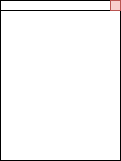

The diagram above was exported from draw.io. Its source (the exported page's mxGraphModel, read from the mxfile embedded in the PNG):
<mxGraphModel dx="451" dy="536" grid="1" gridSize="10" guides="1" tooltips="1" connect="1" arrows="1" fold="1" page="1" pageScale="1" pageWidth="850" pageHeight="1100" math="0" shadow="0">
  <root>
    <mxCell id="0" />
    <mxCell id="1" parent="0" />
    <mxCell id="2" value="" style="rounded=0;whiteSpace=wrap;html=1;hachureGap=4;fontFamily=Architects Daughter;fontSource=https%3A%2F%2Ffonts.googleapis.com%2Fcss%3Ffamily%3DArchitects%2BDaughter;" vertex="1" parent="1">
      <mxGeometry x="120" y="280" width="120" height="160" as="geometry" />
    </mxCell>
    <mxCell id="3" value="" style="rounded=0;whiteSpace=wrap;html=1;hachureGap=4;fontFamily=Architects Daughter;fontSource=https%3A%2F%2Ffonts.googleapis.com%2Fcss%3Ffamily%3DArchitects%2BDaughter;" vertex="1" parent="1">
      <mxGeometry x="120" y="280" width="120" height="10" as="geometry" />
    </mxCell>
    <mxCell id="4" value="" style="rounded=0;whiteSpace=wrap;html=1;hachureGap=4;fontFamily=Architects Daughter;fontSource=https%3A%2F%2Ffonts.googleapis.com%2Fcss%3Ffamily%3DArchitects%2BDaughter;fillColor=#f8cecc;strokeColor=#b85450;" vertex="1" parent="1">
      <mxGeometry x="230" y="280" width="10" height="10" as="geometry" />
    </mxCell>
  </root>
</mxGraphModel>